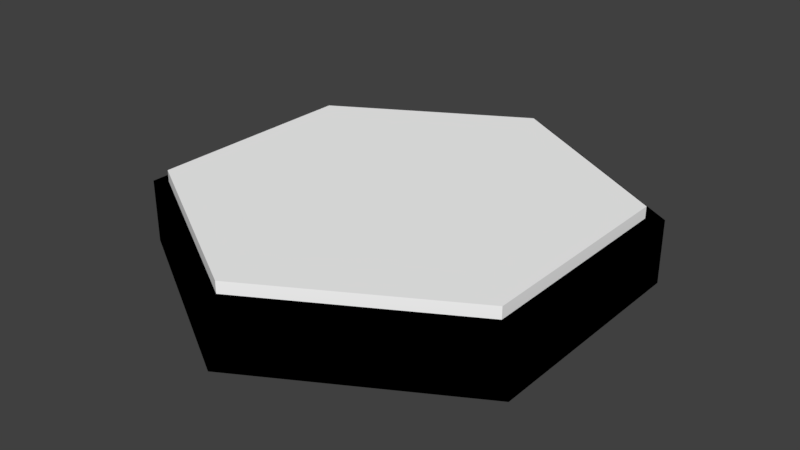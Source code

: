 # Source: HexNoSlants.blend  (saved by Blender 2.82.7; exported with 4.5.12 LTS)
import bpy
from mathutils import Matrix  # noqa: F401  (used for matrix-valued properties, if any)

bpy.ops.wm.read_factory_settings(use_empty=True)
scene = bpy.context.scene
scene.name = 'Scene'

# ---- collections
col_collection_1 = bpy.data.collections.new('Collection 1'); scene.collection.children.link(col_collection_1)

# ---- materials (node trees are filled in below, after node groups)
mat_black = bpy.data.materials.new('Black')
mat_black.alpha_threshold = 0.0
mat_black.use_transparent_shadow = False
mat_black.diffuse_color = (0.0, 0.0, 0.0, 1.0)
mat_black.roughness = 0.5
mat_white = bpy.data.materials.new('White')
mat_white.alpha_threshold = 0.0
mat_white.use_transparent_shadow = False
mat_white.diffuse_color = (1.0, 1.0, 1.0, 1.0)
mat_white.roughness = 0.5

# ---- material node trees

# ---- world
world_world = bpy.data.worlds.new('World'); scene.world = world_world
world_world.color = (0.05088, 0.05088, 0.05088)
world_world.use_sun_shadow = False
world_world.sun_shadow_jitter_overblur = 0.0
world_world.cycles.sampling_method = 'MANUAL'

# ---- meshes
me_object_2 = bpy.data.meshes.new('Object.2')
me_object_2.from_pydata([(10.85, -6.202, -1e-06), (-0.05566, -12.5, -3e-06), (-10.85, -6.202, -1e-06), (-10.8, 6.298, 1e-06), (-0.05566, 12.5, 3e-06), (-5.427, 9.399, 3.362), (-10.8, 6.298, 3.362), (-10.83, 0.04821, 3.362), (-10.85, -6.202, 3.362), (-5.454, -9.351, 3.362), (10.85, 6.202, 3.362), (5.399, 9.351, 3.362), (-0.05566, 12.5, 3.362), (10.85, 6.202, 1e-06), (10.85, 1e-06, 3.362), (10.85, -6.202, 3.362), (-0.05566, -12.5, 3.362), (5.399, -9.351, 3.362)], [], [(0, 1, 2), (2, 3, 0), (4, 0, 3), (5, 4, 3), (5, 3, 6), (7, 5, 6), (6, 2, 7), (8, 7, 2), (9, 8, 2), (9, 10, 8), (8, 10, 11), (10, 4, 11), (12, 11, 4), (7, 11, 12), (10, 13, 4), (10, 14, 13), (15, 13, 14), (14, 16, 15), (15, 16, 17), (15, 17, 0), (16, 0, 17), (16, 14, 9), (9, 1, 16), (15, 0, 13), (9, 14, 10), (8, 11, 7), (5, 7, 12), (5, 12, 4), (0, 4, 13), (6, 3, 2), (9, 2, 1), (16, 1, 0)])
_uv = me_object_2.uv_layers.new(name='UVMap')
_uv.uv.foreach_set('vector', [0.0, 0.0, 1.0, 0.0, 1.0, 1.0, 0.0, 0.0, 1.0, 0.0, 1.0, 1.0, 0.0, 0.0, 1.0, 0.0, 1.0, 1.0, 0.0, 0.0, 1.0, 0.0, 1.0, 1.0, 0.0, 0.0, 1.0, 0.0, 1.0, 1.0, 0.0, 0.0, 1.0, 0.0, 1.0, 1.0, 0.0, 0.0, 1.0, 0.0, 1.0, 1.0, 0.0, 0.0, 1.0, 0.0, 1.0, 1.0, 0.0, 0.0, 1.0, 0.0, 1.0, 1.0, 0.0, 0.0, 1.0, 0.0, 1.0, 1.0, 0.0, 0.0, 1.0, 0.0, 1.0, 1.0, 0.0, 0.0, 1.0, 0.0, 1.0, 1.0, 0.0, 0.0, 1.0, 0.0, 1.0, 1.0, 0.0, 0.0, 1.0, 0.0, 1.0, 1.0, 0.0, 0.0, 1.0, 0.0, 1.0, 1.0, 0.0, 0.0, 1.0, 0.0, 1.0, 1.0, 0.0, 0.0, 1.0, 0.0, 1.0, 1.0, 0.0, 0.0, 1.0, 0.0, 1.0, 1.0, 0.0, 0.0, 1.0, 0.0, 1.0, 1.0, 0.0, 0.0, 1.0, 0.0, 1.0, 1.0, 0.0, 0.0, 1.0, 0.0, 1.0, 1.0, 0.0, 0.0, 1.0, 0.0, 1.0, 1.0, 0.0, 0.0, 1.0, 0.0, 1.0, 1.0, 0.0, 0.0, 1.0, 0.0, 1.0, 1.0, 0.0, 0.0, 1.0, 0.0, 1.0, 1.0, 0.0, 0.0, 1.0, 0.0, 1.0, 1.0, 0.0, 0.0, 1.0, 0.0, 1.0, 1.0, 0.0, 0.0, 1.0, 0.0, 1.0, 1.0, 0.0, 0.0, 1.0, 0.0, 1.0, 1.0, 0.0, 0.0, 1.0, 0.0, 1.0, 1.0, 0.0, 0.0, 1.0, 0.0, 1.0, 1.0, 0.0, 0.0, 1.0, 0.0, 1.0, 1.0])
me_object_2.materials.append(mat_black)
me_object_2.use_remesh_preserve_volume = False
me_object_2.use_remesh_preserve_attributes = False
me_object_2.use_mirror_vertex_groups = False
me_object_2.update()
me_object_1 = bpy.data.meshes.new('Object.1')
me_object_1.from_pydata([(10.05, -5.781, 0.8497), (-0.1185, -11.65, 0.8497), (-10.18, -5.781, 0.8497), (-10.13, 5.871, 0.8497), (-0.1185, 11.65, 0.8497), (-5.125, 8.761, 3.983), (-10.13, 5.871, 3.983), (-10.16, 0.04493, 3.983), (-10.18, -5.781, 3.983), (-5.151, -8.716, 3.983), (10.05, 5.781, 3.983), (4.966, 8.716, 3.983), (-0.1185, 11.65, 3.983), (10.05, 5.781, 0.8497), (10.05, 1e-06, 3.983), (10.05, -5.781, 3.983), (-0.1185, -11.65, 3.983), (4.966, -8.716, 3.983)], [], [(0, 1, 2), (2, 3, 0), (4, 0, 3), (5, 4, 3), (5, 3, 6), (7, 5, 6), (6, 2, 7), (8, 7, 2), (9, 8, 2), (9, 10, 8), (8, 10, 11), (10, 4, 11), (12, 11, 4), (7, 11, 12), (10, 13, 4), (10, 14, 13), (15, 13, 14), (14, 16, 15), (15, 16, 17), (15, 17, 0), (16, 0, 17), (16, 14, 9), (9, 1, 16), (15, 0, 13), (9, 14, 10), (8, 11, 7), (5, 7, 12), (5, 12, 4), (0, 4, 13), (6, 3, 2), (9, 2, 1), (16, 1, 0)])
_uv = me_object_1.uv_layers.new(name='UVMap')
_uv.uv.foreach_set('vector', [0.2519, 0.0, 0.0, 0.5026, 0.2519, 1.0, 0.2519, 1.0, 0.7519, 0.9974, 0.2519, 0.0, 1.0, 0.5026, 0.2519, 0.0, 0.7519, 0.9974, 0.876, 0.75, 1.0, 0.5026, 0.7519, 0.9974, 0.876, 0.75, 0.7519, 0.9974, 0.7519, 0.9974, 0.5019, 0.9987, 0.876, 0.75, 0.7519, 0.9974, 0.7519, 0.9974, 0.2519, 1.0, 0.5019, 0.9987, 0.2519, 1.0, 0.5019, 0.9987, 0.2519, 1.0, 0.126, 0.7513, 0.2519, 1.0, 0.2519, 1.0, 0.126, 0.7513, 0.7481, 0.0, 0.2519, 1.0, 0.2519, 1.0, 0.7481, 0.0, 0.874, 0.2513, 0.7481, 0.0, 1.0, 0.5026, 0.874, 0.2513, 1.0, 0.5026, 0.874, 0.2513, 1.0, 0.5026, 0.5019, 0.9987, 0.874, 0.2513, 1.0, 0.5026, 0.7481, 0.0, 0.7481, 0.0, 1.0, 0.5026, 0.7481, 0.0, 0.5, 0.0, 0.7481, 0.0, 0.2519, 0.0, 0.7481, 0.0, 0.5, 0.0, 0.5, 0.0, 0.0, 0.5026, 0.2519, 0.0, 0.2519, 0.0, 0.0, 0.5026, 0.126, 0.2513, 0.2519, 0.0, 0.126, 0.2513, 0.2519, 0.0, 0.0, 0.5026, 0.2519, 0.0, 0.126, 0.2513, 0.0, 0.5026, 0.5, 0.0, 0.126, 0.7513, 0.126, 0.7513, 0.0, 0.5026, 0.0, 0.5026, 0.2519, 0.0, 0.2519, 0.0, 0.7481, 0.0, 0.126, 0.7513, 0.5, 0.0, 0.7481, 0.0, 0.2519, 1.0, 0.874, 0.2513, 0.5019, 0.9987, 0.876, 0.75, 0.5019, 0.9987, 1.0, 0.5026, 0.876, 0.75, 1.0, 0.5026, 1.0, 0.5026, 0.2519, 0.0, 1.0, 0.5026, 0.7481, 0.0, 0.7519, 0.9974, 0.7519, 0.9974, 0.2519, 1.0, 0.126, 0.7513, 0.2519, 1.0, 0.0, 0.5026, 0.0, 0.5026, 0.0, 0.5026, 0.2519, 0.0])
me_object_1.materials.append(mat_white)
me_object_1.use_remesh_preserve_volume = False
me_object_1.use_remesh_preserve_attributes = False
me_object_1.use_mirror_vertex_groups = False
me_object_1.update()

# ---- objects
ob_outerhex = bpy.data.objects.new('OuterHex', me_object_2)
ob_innerhex = bpy.data.objects.new('InnerHex', me_object_1)

# ---- transforms, parenting, visibility, modifiers, constraints
ob_outerhex.location = (0.0, 0.0, 0.0)
ob_outerhex.scale = (0.04, 0.04, 0.04)
ob_outerhex.lock_location = (True, True, True)
ob_outerhex.lock_rotation = (True, True, True)
ob_outerhex.lineart.crease_threshold = 0.0
ob_innerhex.location = (0.0, 0.0, 0.0)
ob_innerhex.scale = (0.04, 0.04, 0.04)
ob_innerhex.lock_location = (True, True, True)
ob_innerhex.lock_rotation = (True, True, True)
ob_innerhex.lineart.crease_threshold = 0.0

# ---- collection membership
col_collection_1.objects.link(ob_outerhex)
col_collection_1.objects.link(ob_innerhex)

# ---- scene / render settings (as saved in the file)
scene.frame_start = 1; scene.frame_end = 250; scene.frame_set(1)
scene.render.engine = 'BLENDER_EEVEE_NEXT'
scene.render.resolution_percentage = 50
scene.render.dither_intensity = 0.0
scene.cycles.use_denoising = False
scene.cycles.samples = 128
scene.cycles.sampling_pattern = 'TABULATED_SOBOL'
scene.cycles.use_adaptive_sampling = False
scene.cycles.use_light_tree = False
scene.cycles.blur_glossy = 0.0
scene.cycles.sample_clamp_indirect = 0.0
scene.view_settings.view_transform = 'Standard'
bpy.context.view_layer.update()

# ---- added for rendering (the .blend has no active camera and no usable light): camera, sun
cam_auto = bpy.data.cameras.new('AutoCamera')
cam_auto.lens = 50.0
cam_auto.sensor_width = 36.0
cam_auto.clip_end = 1000.0
ob_auto_camera = bpy.data.objects.new('AutoCamera', cam_auto)
scene.collection.objects.link(ob_auto_camera)
ob_auto_camera.location = (1.23427, -1.48112, 1.06709)
ob_auto_camera.rotation_euler = (1.09748, -7.21219e-08, 0.694738)
scene.camera = ob_auto_camera
light_auto_sun = bpy.data.lights.new('AutoSun', 'SUN')
light_auto_sun.energy = 3.0
light_auto_sun.angle = 0.0523599
ob_auto_sun = bpy.data.objects.new('AutoSun', light_auto_sun)
scene.collection.objects.link(ob_auto_sun)
ob_auto_sun.rotation_euler = (0.872665, 0.174533, 0.523599)
bpy.context.view_layer.update()
